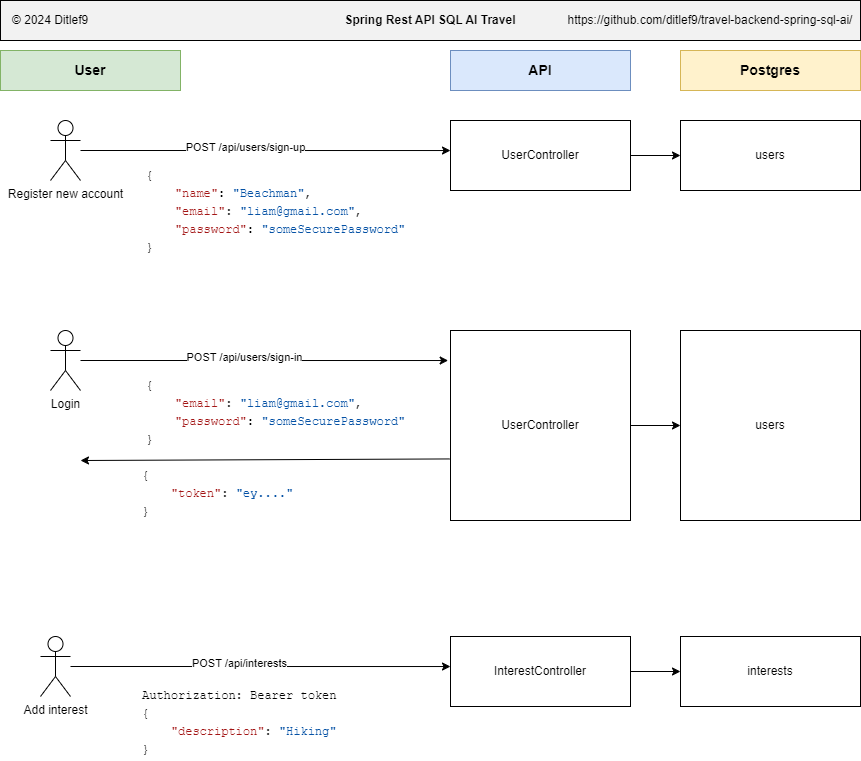

The diagram above was exported from draw.io. Its source (the exported page's mxGraphModel, read from the mxfile embedded in the PNG):
<mxGraphModel dx="1050" dy="621" grid="1" gridSize="10" guides="1" tooltips="1" connect="1" arrows="1" fold="1" page="1" pageScale="1" pageWidth="827" pageHeight="1169" math="0" shadow="0">
  <root>
    <mxCell id="0" />
    <mxCell id="1" parent="0" />
    <mxCell id="Agz5KzWLsm4EZ0m7z-oU-1" value="&lt;b&gt;Spring Rest API SQL AI Travel&lt;/b&gt;" style="rounded=0;whiteSpace=wrap;html=1;fillColor=#f2f2f2;" parent="1" vertex="1">
      <mxGeometry width="860" height="40" as="geometry" />
    </mxCell>
    <mxCell id="WYwiJxzkd9JXpb_cYtM0-1" value="UserController" style="rounded=0;whiteSpace=wrap;html=1;" parent="1" vertex="1">
      <mxGeometry x="450" y="120" width="180" height="70" as="geometry" />
    </mxCell>
    <mxCell id="WYwiJxzkd9JXpb_cYtM0-2" value="Register new account" style="shape=umlActor;verticalLabelPosition=bottom;verticalAlign=top;html=1;outlineConnect=0;" parent="1" vertex="1">
      <mxGeometry x="50" y="120" width="30" height="60" as="geometry" />
    </mxCell>
    <mxCell id="WYwiJxzkd9JXpb_cYtM0-6" value="&lt;font style=&quot;font-size: 14px;&quot;&gt;&lt;b&gt;User&lt;/b&gt;&lt;/font&gt;" style="rounded=0;whiteSpace=wrap;html=1;fillColor=#d5e8d4;strokeColor=#82b366;" parent="1" vertex="1">
      <mxGeometry y="50" width="180" height="40" as="geometry" />
    </mxCell>
    <mxCell id="WYwiJxzkd9JXpb_cYtM0-7" value="&lt;font style=&quot;font-size: 14px;&quot;&gt;&lt;b&gt;API&lt;/b&gt;&lt;/font&gt;" style="rounded=0;whiteSpace=wrap;html=1;fillColor=#dae8fc;strokeColor=#6c8ebf;" parent="1" vertex="1">
      <mxGeometry x="450" y="50" width="180" height="40" as="geometry" />
    </mxCell>
    <mxCell id="WYwiJxzkd9JXpb_cYtM0-8" value="" style="endArrow=classic;html=1;rounded=0;entryX=0;entryY=0.429;entryDx=0;entryDy=0;entryPerimeter=0;" parent="1" source="WYwiJxzkd9JXpb_cYtM0-2" target="WYwiJxzkd9JXpb_cYtM0-1" edge="1">
      <mxGeometry width="50" height="50" relative="1" as="geometry">
        <mxPoint x="390" y="250" as="sourcePoint" />
        <mxPoint x="440" y="200" as="targetPoint" />
      </mxGeometry>
    </mxCell>
    <mxCell id="WYwiJxzkd9JXpb_cYtM0-9" value="POST /api/users/sign-up" style="edgeLabel;html=1;align=center;verticalAlign=middle;resizable=0;points=[];" parent="WYwiJxzkd9JXpb_cYtM0-8" vertex="1" connectable="0">
      <mxGeometry x="-0.2" y="4" relative="1" as="geometry">
        <mxPoint x="16" as="offset" />
      </mxGeometry>
    </mxCell>
    <mxCell id="WYwiJxzkd9JXpb_cYtM0-10" value="" style="endArrow=classic;html=1;rounded=0;exitX=1;exitY=0.5;exitDx=0;exitDy=0;entryX=0;entryY=0.5;entryDx=0;entryDy=0;" parent="1" source="WYwiJxzkd9JXpb_cYtM0-1" target="WYwiJxzkd9JXpb_cYtM0-12" edge="1">
      <mxGeometry width="50" height="50" relative="1" as="geometry">
        <mxPoint x="600" y="250" as="sourcePoint" />
        <mxPoint x="650" y="200" as="targetPoint" />
      </mxGeometry>
    </mxCell>
    <mxCell id="WYwiJxzkd9JXpb_cYtM0-11" value="&lt;font style=&quot;font-size: 14px;&quot;&gt;&lt;b&gt;Postgres&lt;/b&gt;&lt;/font&gt;" style="rounded=0;whiteSpace=wrap;html=1;fillColor=#fff2cc;strokeColor=#d6b656;" parent="1" vertex="1">
      <mxGeometry x="680" y="50" width="180" height="40" as="geometry" />
    </mxCell>
    <mxCell id="WYwiJxzkd9JXpb_cYtM0-12" value="users" style="rounded=0;whiteSpace=wrap;html=1;" parent="1" vertex="1">
      <mxGeometry x="680" y="120" width="180" height="70" as="geometry" />
    </mxCell>
    <mxCell id="WYwiJxzkd9JXpb_cYtM0-15" value="InterestController" style="rounded=0;whiteSpace=wrap;html=1;" parent="1" vertex="1">
      <mxGeometry x="450" y="636" width="180" height="70" as="geometry" />
    </mxCell>
    <mxCell id="WYwiJxzkd9JXpb_cYtM0-16" value="Add interest" style="shape=umlActor;verticalLabelPosition=bottom;verticalAlign=top;html=1;outlineConnect=0;" parent="1" vertex="1">
      <mxGeometry x="40" y="636" width="30" height="60" as="geometry" />
    </mxCell>
    <mxCell id="WYwiJxzkd9JXpb_cYtM0-17" value="" style="endArrow=classic;html=1;rounded=0;entryX=0;entryY=0.429;entryDx=0;entryDy=0;entryPerimeter=0;" parent="1" source="WYwiJxzkd9JXpb_cYtM0-16" target="WYwiJxzkd9JXpb_cYtM0-15" edge="1">
      <mxGeometry width="50" height="50" relative="1" as="geometry">
        <mxPoint x="380" y="766" as="sourcePoint" />
        <mxPoint x="430" y="716" as="targetPoint" />
      </mxGeometry>
    </mxCell>
    <mxCell id="WYwiJxzkd9JXpb_cYtM0-18" value="POST&amp;nbsp;/api/interests" style="edgeLabel;html=1;align=center;verticalAlign=middle;resizable=0;points=[];" parent="WYwiJxzkd9JXpb_cYtM0-17" vertex="1" connectable="0">
      <mxGeometry x="-0.2" y="4" relative="1" as="geometry">
        <mxPoint x="16" as="offset" />
      </mxGeometry>
    </mxCell>
    <mxCell id="WYwiJxzkd9JXpb_cYtM0-19" value="" style="endArrow=classic;html=1;rounded=0;exitX=1;exitY=0.5;exitDx=0;exitDy=0;entryX=0;entryY=0.5;entryDx=0;entryDy=0;" parent="1" source="WYwiJxzkd9JXpb_cYtM0-15" target="WYwiJxzkd9JXpb_cYtM0-20" edge="1">
      <mxGeometry width="50" height="50" relative="1" as="geometry">
        <mxPoint x="590" y="766" as="sourcePoint" />
        <mxPoint x="640" y="716" as="targetPoint" />
      </mxGeometry>
    </mxCell>
    <mxCell id="WYwiJxzkd9JXpb_cYtM0-20" value="interests" style="rounded=0;whiteSpace=wrap;html=1;" parent="1" vertex="1">
      <mxGeometry x="680" y="636" width="180" height="70" as="geometry" />
    </mxCell>
    <mxCell id="WYwiJxzkd9JXpb_cYtM0-21" value="&lt;div style=&quot;color: rgb(0, 0, 0); background-color: rgb(255, 255, 255); font-family: IBMPlexMono, &amp;quot;Courier New&amp;quot;, monospace, Consolas, &amp;quot;Courier New&amp;quot;, monospace; font-weight: normal; font-size: 12px; line-height: 18px;&quot;&gt;&lt;div&gt;&lt;span style=&quot;color: #000000;&quot;&gt;{&lt;/span&gt;&lt;/div&gt;&lt;div&gt;&lt;span style=&quot;color: #000000;&quot;&gt;&amp;nbsp; &amp;nbsp; &lt;/span&gt;&lt;span style=&quot;color: #a31515;&quot;&gt;&quot;name&quot;&lt;/span&gt;&lt;span style=&quot;color: #000000;&quot;&gt;: &lt;/span&gt;&lt;span style=&quot;color: #0451a5;&quot;&gt;&quot;Beachman&quot;&lt;/span&gt;&lt;span style=&quot;color: #000000;&quot;&gt;,&lt;/span&gt;&lt;/div&gt;&lt;div&gt;&amp;nbsp; &amp;nbsp;&amp;nbsp;&lt;span style=&quot;border-color: var(--border-color); color: rgb(163, 21, 21);&quot;&gt;&quot;email&quot;&lt;/span&gt;&lt;span style=&quot;border-color: var(--border-color);&quot;&gt;:&amp;nbsp;&lt;/span&gt;&lt;span style=&quot;border-color: var(--border-color); color: rgb(4, 81, 165);&quot;&gt;&quot;liam@gmail.com&quot;&lt;/span&gt;&lt;span style=&quot;border-color: var(--border-color);&quot;&gt;,&lt;/span&gt;&lt;span style=&quot;color: #000000;&quot;&gt;&lt;br&gt;&lt;/span&gt;&lt;/div&gt;&lt;div&gt;&lt;span style=&quot;color: #000000;&quot;&gt;&amp;nbsp; &amp;nbsp; &lt;/span&gt;&lt;span style=&quot;color: #a31515;&quot;&gt;&quot;password&quot;&lt;/span&gt;&lt;span style=&quot;color: #000000;&quot;&gt;: &lt;/span&gt;&lt;span style=&quot;color: #0451a5;&quot;&gt;&quot;someSecurePassword&quot;&lt;/span&gt;&lt;/div&gt;&lt;div&gt;&lt;span style=&quot;color: #000000;&quot;&gt;}&lt;/span&gt;&lt;/div&gt;&lt;/div&gt;" style="text;whiteSpace=wrap;html=1;" parent="1" vertex="1">
      <mxGeometry x="144" y="160" width="270" height="110" as="geometry" />
    </mxCell>
    <mxCell id="WYwiJxzkd9JXpb_cYtM0-23" value="&lt;div style=&quot;color: rgb(0, 0, 0); background-color: rgb(255, 255, 255); font-family: IBMPlexMono, &amp;quot;Courier New&amp;quot;, monospace, Consolas, &amp;quot;Courier New&amp;quot;, monospace; font-weight: normal; font-size: 12px; line-height: 18px;&quot;&gt;&lt;div&gt;&lt;span style=&quot;color: #000000;&quot;&gt;Authorization: Bearer token&lt;/span&gt;&lt;/div&gt;&lt;div&gt;&lt;span style=&quot;color: #000000;&quot;&gt;{&lt;/span&gt;&lt;/div&gt;&lt;div&gt;&lt;span style=&quot;color: #000000;&quot;&gt;&amp;nbsp; &amp;nbsp; &lt;/span&gt;&lt;span style=&quot;color: #a31515;&quot;&gt;&quot;description&quot;&lt;/span&gt;&lt;span style=&quot;color: #000000;&quot;&gt;: &lt;/span&gt;&lt;span style=&quot;color: #0451a5;&quot;&gt;&quot;Hiking&quot;&lt;/span&gt;&lt;/div&gt;&lt;div&gt;&lt;span style=&quot;color: #000000;&quot;&gt;}&lt;/span&gt;&lt;/div&gt;&lt;/div&gt;" style="text;whiteSpace=wrap;html=1;" parent="1" vertex="1">
      <mxGeometry x="140" y="680" width="230" height="80" as="geometry" />
    </mxCell>
    <mxCell id="WYwiJxzkd9JXpb_cYtM0-24" value="UserController" style="rounded=0;whiteSpace=wrap;html=1;" parent="1" vertex="1">
      <mxGeometry x="450" y="330" width="180" height="190" as="geometry" />
    </mxCell>
    <mxCell id="WYwiJxzkd9JXpb_cYtM0-25" value="Login" style="shape=umlActor;verticalLabelPosition=bottom;verticalAlign=top;html=1;outlineConnect=0;" parent="1" vertex="1">
      <mxGeometry x="50" y="330" width="30" height="60" as="geometry" />
    </mxCell>
    <mxCell id="WYwiJxzkd9JXpb_cYtM0-26" value="" style="endArrow=classic;html=1;rounded=0;entryX=-0.013;entryY=0.158;entryDx=0;entryDy=0;entryPerimeter=0;" parent="1" source="WYwiJxzkd9JXpb_cYtM0-25" target="WYwiJxzkd9JXpb_cYtM0-24" edge="1">
      <mxGeometry width="50" height="50" relative="1" as="geometry">
        <mxPoint x="390" y="460" as="sourcePoint" />
        <mxPoint x="440" y="410" as="targetPoint" />
      </mxGeometry>
    </mxCell>
    <mxCell id="WYwiJxzkd9JXpb_cYtM0-27" value="POST /api/users/sign-in" style="edgeLabel;html=1;align=center;verticalAlign=middle;resizable=0;points=[];" parent="WYwiJxzkd9JXpb_cYtM0-26" vertex="1" connectable="0">
      <mxGeometry x="-0.2" y="4" relative="1" as="geometry">
        <mxPoint x="16" as="offset" />
      </mxGeometry>
    </mxCell>
    <mxCell id="WYwiJxzkd9JXpb_cYtM0-28" value="" style="endArrow=classic;html=1;rounded=0;exitX=1;exitY=0.5;exitDx=0;exitDy=0;entryX=0;entryY=0.5;entryDx=0;entryDy=0;" parent="1" source="WYwiJxzkd9JXpb_cYtM0-24" target="WYwiJxzkd9JXpb_cYtM0-29" edge="1">
      <mxGeometry width="50" height="50" relative="1" as="geometry">
        <mxPoint x="600" y="460" as="sourcePoint" />
        <mxPoint x="650" y="410" as="targetPoint" />
      </mxGeometry>
    </mxCell>
    <mxCell id="WYwiJxzkd9JXpb_cYtM0-29" value="users" style="rounded=0;whiteSpace=wrap;html=1;" parent="1" vertex="1">
      <mxGeometry x="680" y="330" width="180" height="190" as="geometry" />
    </mxCell>
    <mxCell id="WYwiJxzkd9JXpb_cYtM0-30" value="&lt;div style=&quot;color: rgb(0, 0, 0); background-color: rgb(255, 255, 255); font-family: IBMPlexMono, &amp;quot;Courier New&amp;quot;, monospace, Consolas, &amp;quot;Courier New&amp;quot;, monospace; font-weight: normal; font-size: 12px; line-height: 18px;&quot;&gt;&lt;div style=&quot;border-color: var(--border-color);&quot;&gt;{&lt;/div&gt;&lt;div style=&quot;border-color: var(--border-color);&quot;&gt;&amp;nbsp; &amp;nbsp;&amp;nbsp;&lt;span style=&quot;border-color: var(--border-color); color: rgb(163, 21, 21);&quot;&gt;&quot;email&quot;&lt;/span&gt;&lt;span style=&quot;border-color: var(--border-color);&quot;&gt;:&amp;nbsp;&lt;/span&gt;&lt;span style=&quot;border-color: var(--border-color); color: rgb(4, 81, 165);&quot;&gt;&quot;liam@gmail.com&quot;&lt;/span&gt;&lt;span style=&quot;border-color: var(--border-color);&quot;&gt;,&lt;/span&gt;&lt;span style=&quot;border-color: var(--border-color);&quot;&gt;&lt;br style=&quot;border-color: var(--border-color);&quot;&gt;&lt;/span&gt;&lt;/div&gt;&lt;div style=&quot;border-color: var(--border-color);&quot;&gt;&lt;span style=&quot;border-color: var(--border-color);&quot;&gt;&amp;nbsp; &amp;nbsp;&amp;nbsp;&lt;/span&gt;&lt;span style=&quot;border-color: var(--border-color); color: rgb(163, 21, 21);&quot;&gt;&quot;password&quot;&lt;/span&gt;&lt;span style=&quot;border-color: var(--border-color);&quot;&gt;:&amp;nbsp;&lt;/span&gt;&lt;span style=&quot;border-color: var(--border-color); color: rgb(4, 81, 165);&quot;&gt;&quot;someSecurePassword&quot;&lt;/span&gt;&lt;/div&gt;&lt;div style=&quot;border-color: var(--border-color);&quot;&gt;&lt;span style=&quot;border-color: var(--border-color);&quot;&gt;}&lt;/span&gt;&lt;/div&gt;&lt;/div&gt;" style="text;whiteSpace=wrap;html=1;" parent="1" vertex="1">
      <mxGeometry x="144" y="370" width="270" height="80" as="geometry" />
    </mxCell>
    <mxCell id="WYwiJxzkd9JXpb_cYtM0-31" value="" style="endArrow=classic;html=1;rounded=0;exitX=-0.004;exitY=0.676;exitDx=0;exitDy=0;exitPerimeter=0;" parent="1" source="WYwiJxzkd9JXpb_cYtM0-24" edge="1">
      <mxGeometry width="50" height="50" relative="1" as="geometry">
        <mxPoint x="440" y="460" as="sourcePoint" />
        <mxPoint x="80" y="460" as="targetPoint" />
      </mxGeometry>
    </mxCell>
    <mxCell id="WYwiJxzkd9JXpb_cYtM0-32" value="&lt;div style=&quot;color: rgb(0, 0, 0); background-color: rgb(255, 255, 255); font-family: IBMPlexMono, &amp;quot;Courier New&amp;quot;, monospace, Consolas, &amp;quot;Courier New&amp;quot;, monospace; font-weight: normal; font-size: 12px; line-height: 18px;&quot;&gt;&lt;div style=&quot;border-color: var(--border-color);&quot;&gt;{&lt;/div&gt;&lt;div style=&quot;border-color: var(--border-color);&quot;&gt;&amp;nbsp; &amp;nbsp;&amp;nbsp;&lt;span style=&quot;border-color: var(--border-color); color: rgb(163, 21, 21);&quot;&gt;&quot;token&quot;&lt;/span&gt;&lt;span style=&quot;border-color: var(--border-color);&quot;&gt;:&amp;nbsp;&lt;/span&gt;&lt;span style=&quot;border-color: var(--border-color); color: rgb(4, 81, 165);&quot;&gt;&quot;ey....&lt;/span&gt;&lt;span style=&quot;color: rgb(4, 81, 165);&quot;&gt;&quot;&lt;/span&gt;&lt;/div&gt;&lt;div style=&quot;border-color: var(--border-color);&quot;&gt;&lt;span style=&quot;border-color: var(--border-color);&quot;&gt;}&lt;/span&gt;&lt;/div&gt;&lt;/div&gt;" style="text;whiteSpace=wrap;html=1;" parent="1" vertex="1">
      <mxGeometry x="140" y="460" width="270" height="80" as="geometry" />
    </mxCell>
    <mxCell id="hUkLQy1oUTeMT3Tk-Dy7-2" value="https://github.com/ditlef9/travel-backend-spring-sql-ai/" style="text;html=1;strokeColor=none;fillColor=none;align=center;verticalAlign=middle;whiteSpace=wrap;rounded=0;" parent="1" vertex="1">
      <mxGeometry x="560" y="5" width="300" height="30" as="geometry" />
    </mxCell>
    <mxCell id="hUkLQy1oUTeMT3Tk-Dy7-3" value="© 2024 Ditlef9" style="text;html=1;strokeColor=none;fillColor=none;align=left;verticalAlign=middle;whiteSpace=wrap;rounded=0;" parent="1" vertex="1">
      <mxGeometry x="10" y="5" width="290" height="30" as="geometry" />
    </mxCell>
  </root>
</mxGraphModel>